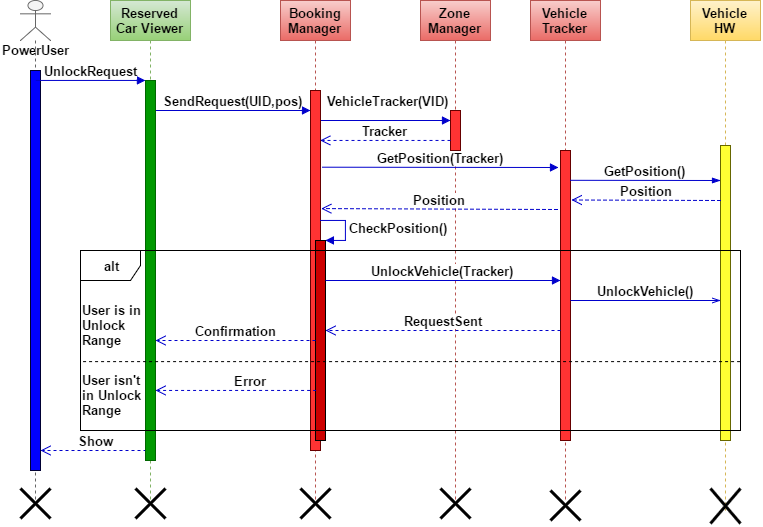

The diagram above was exported from draw.io. Its source (the exported page's mxGraphModel, read from the mxfile embedded in the PNG):
<mxGraphModel dx="333" dy="184" grid="1" gridSize="10" guides="1" tooltips="1" connect="1" arrows="1" fold="1" page="1" pageScale="1" pageWidth="826" pageHeight="1169" background="#ffffff" math="0" shadow="0">
  <root>
    <mxCell id="0" />
    <mxCell id="1" parent="0" />
    <mxCell id="2" value="Show" style="html=1;verticalAlign=bottom;endArrow=open;dashed=1;endSize=8;strokeColor=#0000CC;fillColor=#808080;fontSize=13;fontStyle=1" edge="1" parent="1">
      <mxGeometry relative="1" as="geometry">
        <mxPoint x="152" y="450" as="sourcePoint" />
        <mxPoint x="40" y="450" as="targetPoint" />
      </mxGeometry>
    </mxCell>
    <mxCell id="3" value="VehicleTracker(VID)" style="html=1;verticalAlign=bottom;endArrow=block;strokeColor=#0000CC;fillColor=#808080;fontSize=13;fontStyle=1" edge="1" parent="1" target="15">
      <mxGeometry x="0.0769" y="10" width="80" relative="1" as="geometry">
        <mxPoint x="315" y="120" as="sourcePoint" />
        <mxPoint x="445" y="120" as="targetPoint" />
        <Array as="points">
          <mxPoint x="385" y="120" />
        </Array>
        <mxPoint as="offset" />
      </mxGeometry>
    </mxCell>
    <mxCell id="4" value="SendRequest(UID,pos)" style="html=1;verticalAlign=bottom;startArrow=none;startFill=0;endArrow=block;startSize=8;strokeColor=#0000CC;fillColor=#808080;fontSize=13;fontStyle=1" edge="1" target="13" parent="1">
      <mxGeometry width="60" relative="1" as="geometry">
        <mxPoint x="155" y="110" as="sourcePoint" />
        <mxPoint x="220" y="100" as="targetPoint" />
        <Array as="points">
          <mxPoint x="180" y="110" />
          <mxPoint x="250" y="110" />
          <mxPoint x="270" y="110" />
        </Array>
        <mxPoint as="offset" />
      </mxGeometry>
    </mxCell>
    <mxCell id="5" value="" style="shape=umlLifeline;participant=umlActor;perimeter=lifelinePerimeter;whiteSpace=wrap;html=1;container=1;collapsible=0;recursiveResize=0;verticalAlign=top;spacingTop=36;labelBackgroundColor=#ffffff;outlineConnect=0;shadow=0;strokeColor=#666666;fillColor=#f5f5f5;" vertex="1" parent="1">
      <mxGeometry x="20" width="30" height="500" as="geometry" />
    </mxCell>
    <mxCell id="6" value="" style="html=1;points=[];perimeter=orthogonalPerimeter;shadow=0;strokeColor=#000033;fillColor=#0000FF;gradientColor=none;fontSize=13;fontStyle=1" vertex="1" parent="5">
      <mxGeometry x="10" y="70" width="10" height="400" as="geometry" />
    </mxCell>
    <mxCell id="7" value="PowerUser" style="text;html=1;resizable=0;points=[];autosize=1;align=left;verticalAlign=top;spacingTop=-4;fontSize=13;fontStyle=1" vertex="1" parent="1">
      <mxGeometry y="40" width="80" height="20" as="geometry" />
    </mxCell>
    <mxCell id="8" value="&lt;font style=&quot;font-size: 13px&quot;&gt;Reserved Car Viewer&lt;/font&gt;&lt;br&gt;" style="shape=umlLifeline;perimeter=lifelinePerimeter;whiteSpace=wrap;html=1;container=1;collapsible=0;recursiveResize=0;outlineConnect=0;shadow=0;strokeColor=#82b366;fillColor=#d5e8d4;gradientColor=#97d077;fontSize=12;fontStyle=1" vertex="1" parent="1">
      <mxGeometry x="110" width="80" height="500" as="geometry" />
    </mxCell>
    <mxCell id="9" value="" style="html=1;points=[];perimeter=orthogonalPerimeter;shadow=0;strokeColor=#006600;fillColor=#009900;fontSize=13;fontStyle=1" vertex="1" parent="8">
      <mxGeometry x="35" y="80" width="10" height="380" as="geometry" />
    </mxCell>
    <mxCell id="11" value="Booking Manager&lt;br&gt;" style="shape=umlLifeline;perimeter=lifelinePerimeter;whiteSpace=wrap;html=1;container=1;collapsible=0;recursiveResize=0;outlineConnect=0;shadow=0;strokeColor=#b85450;fillColor=#f8cecc;gradientColor=#ea6b66;fontSize=13;fontStyle=1" vertex="1" parent="1">
      <mxGeometry x="280" width="70" height="500" as="geometry" />
    </mxCell>
    <mxCell id="12" value="UnlockRequest" style="html=1;verticalAlign=bottom;endArrow=block;entryX=0;entryY=0;strokeColor=#0000CC;fillColor=#808080;fontSize=13;fontStyle=1" edge="1" source="5" target="9" parent="1">
      <mxGeometry relative="1" as="geometry">
        <mxPoint x="70.20000000000005" y="89.60000000000002" as="sourcePoint" />
      </mxGeometry>
    </mxCell>
    <mxCell id="13" value="" style="html=1;points=[];perimeter=orthogonalPerimeter;shadow=0;strokeColor=#660000;fillColor=#FF3333;fontSize=13;fontStyle=1" vertex="1" parent="1">
      <mxGeometry x="310" y="90" width="10" height="360" as="geometry" />
    </mxCell>
    <mxCell id="14" value="Zone Manager&lt;br&gt;" style="shape=umlLifeline;perimeter=lifelinePerimeter;whiteSpace=wrap;html=1;container=1;collapsible=0;recursiveResize=0;outlineConnect=0;shadow=0;strokeColor=#b85450;fillColor=#f8cecc;gradientColor=#ea6b66;fontSize=13;fontStyle=1" vertex="1" parent="1">
      <mxGeometry x="420" width="70" height="500" as="geometry" />
    </mxCell>
    <mxCell id="15" value="" style="html=1;points=[];perimeter=orthogonalPerimeter;shadow=0;strokeColor=#660000;fillColor=#FF3333;fontSize=13;fontStyle=1" vertex="1" parent="14">
      <mxGeometry x="30" y="110" width="10" height="40" as="geometry" />
    </mxCell>
    <mxCell id="16" value="" style="shape=umlDestroy;whiteSpace=wrap;html=1;strokeWidth=3;shadow=0;fillColor=#FF8000;fontSize=13;fontStyle=1" vertex="1" parent="14">
      <mxGeometry x="20" y="488" width="30" height="30" as="geometry" />
    </mxCell>
    <mxCell id="17" value="Vehicle Tracker&lt;br&gt;" style="shape=umlLifeline;perimeter=lifelinePerimeter;whiteSpace=wrap;html=1;container=1;collapsible=0;recursiveResize=0;outlineConnect=0;shadow=0;strokeColor=#b85450;fillColor=#f8cecc;gradientColor=#ea6b66;fontSize=13;fontStyle=1" vertex="1" parent="1">
      <mxGeometry x="530" width="70" height="500" as="geometry" />
    </mxCell>
    <mxCell id="18" value="Vehicle HW&lt;br&gt;" style="shape=umlLifeline;perimeter=lifelinePerimeter;whiteSpace=wrap;html=1;container=1;collapsible=0;recursiveResize=0;outlineConnect=0;shadow=0;strokeColor=#d6b656;fillColor=#fff2cc;gradientColor=#ffd966;fontStyle=1;fontSize=13;" vertex="1" parent="1">
      <mxGeometry x="690" width="70" height="510" as="geometry" />
    </mxCell>
    <mxCell id="19" value="" style="html=1;points=[];perimeter=orthogonalPerimeter;shadow=0;strokeColor=#666600;fillColor=#FFFF33;fontSize=13;fontStyle=1" vertex="1" parent="18">
      <mxGeometry x="30" y="145" width="10" height="295" as="geometry" />
    </mxCell>
    <mxCell id="20" value="" style="shape=umlDestroy;whiteSpace=wrap;html=1;strokeWidth=3;shadow=0;fillColor=#FF8000;fontSize=13;fontStyle=1" vertex="1" parent="18">
      <mxGeometry x="20" y="488" width="30" height="35" as="geometry" />
    </mxCell>
    <mxCell id="21" value="" style="html=1;points=[];perimeter=orthogonalPerimeter;shadow=0;strokeColor=#660000;fillColor=#FF3333;fontSize=13;fontStyle=1" vertex="1" parent="1">
      <mxGeometry x="560" y="150" width="10" height="290" as="geometry" />
    </mxCell>
    <mxCell id="22" value="" style="html=1;points=[];perimeter=orthogonalPerimeter;shadow=0;strokeColor=#000000;fillColor=#CC0000;fontSize=13;fontStyle=1" vertex="1" parent="1">
      <mxGeometry x="315" y="240" width="10" height="200" as="geometry" />
    </mxCell>
    <mxCell id="23" value="CheckPosition()" style="edgeStyle=orthogonalEdgeStyle;html=1;align=left;spacingLeft=2;endArrow=block;rounded=0;entryX=1;entryY=0;strokeColor=#0000CC;fillColor=#808080;fontSize=13;fontStyle=1" edge="1" target="22" parent="1">
      <mxGeometry relative="1" as="geometry">
        <mxPoint x="320" y="219.8888888888889" as="sourcePoint" />
        <Array as="points">
          <mxPoint x="345" y="219.8888888888889" />
        </Array>
      </mxGeometry>
    </mxCell>
    <mxCell id="24" value="alt" style="shape=umlFrame;whiteSpace=wrap;html=1;shadow=0;strokeColor=#000000;fillColor=#ffffff;fontSize=13;fontStyle=1" vertex="1" parent="1">
      <mxGeometry x="80" y="250" width="660" height="180" as="geometry" />
    </mxCell>
    <mxCell id="25" value="&lt;font style=&quot;font-size: 13px&quot;&gt;&lt;font style=&quot;font-size: 13px&quot;&gt;User is in &lt;br&gt;Unlock&lt;/font&gt;&lt;/font&gt;&lt;div&gt;&lt;font style=&quot;font-size: 13px&quot;&gt;&lt;font style=&quot;font-size: 13px&quot;&gt;Range&lt;/font&gt;&lt;br&gt;&lt;/font&gt;&lt;/div&gt;" style="text;html=1;resizable=0;points=[];autosize=1;align=left;verticalAlign=top;spacingTop=-4;fontSize=13;fontStyle=1" vertex="1" parent="1">
      <mxGeometry x="80" y="300" width="70" height="50" as="geometry" />
    </mxCell>
    <mxCell id="26" value="&lt;font style=&quot;font-size: 13px&quot;&gt;&lt;font style=&quot;font-size: 13px&quot;&gt;User isn't&amp;nbsp;&lt;/font&gt;&lt;/font&gt;&lt;div&gt;&lt;span&gt;in&amp;nbsp;&lt;/span&gt;&lt;span&gt;Unlock&lt;/span&gt;&lt;/div&gt;&lt;div&gt;&lt;span&gt;Range&lt;/span&gt;&lt;/div&gt;" style="text;html=1;resizable=0;points=[];autosize=1;align=left;verticalAlign=top;spacingTop=-4;fontSize=13;fontStyle=1" vertex="1" parent="1">
      <mxGeometry x="80" y="370" width="70" height="50" as="geometry" />
    </mxCell>
    <mxCell id="27" value="UnlockVehicle(Tracker)" style="html=1;verticalAlign=bottom;endArrow=block;strokeColor=#0000CC;fillColor=#808080;fontSize=13;fontStyle=1" edge="1" parent="1" source="22">
      <mxGeometry width="80" relative="1" as="geometry">
        <mxPoint x="330" y="280" as="sourcePoint" />
        <mxPoint x="560" y="280" as="targetPoint" />
      </mxGeometry>
    </mxCell>
    <mxCell id="28" value="UnlockVehicle()" style="html=1;verticalAlign=bottom;endArrow=openThin;strokeColor=#0000CC;fillColor=#808080;endFill=0;fontSize=13;fontStyle=1" edge="1" parent="1">
      <mxGeometry x="560" y="299.8888888888889" width="80" as="geometry">
        <mxPoint x="570" y="300" as="sourcePoint" />
        <mxPoint x="720" y="300" as="targetPoint" />
      </mxGeometry>
    </mxCell>
    <mxCell id="29" value="RequestSent&lt;br&gt;" style="html=1;verticalAlign=bottom;endArrow=open;dashed=1;endSize=8;strokeColor=#0000CC;fillColor=#808080;fontSize=13;fontStyle=1" edge="1" parent="1" target="22">
      <mxGeometry relative="1" as="geometry">
        <mxPoint x="560" y="330" as="sourcePoint" />
        <mxPoint x="300" y="330" as="targetPoint" />
        <mxPoint as="offset" />
      </mxGeometry>
    </mxCell>
    <mxCell id="30" value="Confirmation" style="html=1;verticalAlign=bottom;endArrow=open;dashed=1;endSize=8;strokeColor=#0000CC;fillColor=#808080;fontSize=13;fontStyle=1" edge="1" target="9" parent="1" source="22">
      <mxGeometry relative="1" as="geometry">
        <mxPoint x="290" y="340" as="sourcePoint" />
        <mxPoint x="164" y="340" as="targetPoint" />
      </mxGeometry>
    </mxCell>
    <mxCell id="31" value="" style="endArrow=none;dashed=1;html=1;strokeColor=#000000;fillColor=#808080;exitX=0.004;exitY=0.617;exitPerimeter=0;entryX=1;entryY=0.617;entryPerimeter=0;fontSize=13;fontStyle=1" edge="1" source="24" target="24" parent="1">
      <mxGeometry width="50" height="50" relative="1" as="geometry">
        <mxPoint x="200" y="410" as="sourcePoint" />
        <mxPoint x="404" y="361" as="targetPoint" />
      </mxGeometry>
    </mxCell>
    <mxCell id="32" value="Error" style="html=1;verticalAlign=bottom;endArrow=open;dashed=1;endSize=8;strokeColor=#0000CC;fillColor=#808080;fontSize=13;fontStyle=1;exitX=0.06;exitY=0.75;exitPerimeter=0;" edge="1" target="9" parent="1" source="22">
      <mxGeometry x="-0.183" relative="1" as="geometry">
        <mxPoint x="310" y="390" as="sourcePoint" />
        <mxPoint x="210" y="390" as="targetPoint" />
        <mxPoint as="offset" />
      </mxGeometry>
    </mxCell>
    <mxCell id="33" value="" style="shape=umlDestroy;whiteSpace=wrap;html=1;strokeWidth=3;shadow=0;fillColor=#FF8000;fontSize=13;fontStyle=1" vertex="1" parent="1">
      <mxGeometry x="20" y="488" width="30" height="30" as="geometry" />
    </mxCell>
    <mxCell id="34" value="" style="shape=umlDestroy;whiteSpace=wrap;html=1;strokeWidth=3;shadow=0;fillColor=#FF8000;fontSize=13;fontStyle=1" vertex="1" parent="1">
      <mxGeometry x="550" y="490" width="30" height="30" as="geometry" />
    </mxCell>
    <mxCell id="35" value="" style="shape=umlDestroy;whiteSpace=wrap;html=1;strokeWidth=3;shadow=0;fillColor=#FF8000;fontSize=13;fontStyle=1" vertex="1" parent="1">
      <mxGeometry x="300" y="488" width="30" height="30" as="geometry" />
    </mxCell>
    <mxCell id="36" value="Tracker" style="html=1;verticalAlign=bottom;endArrow=open;dashed=1;endSize=8;strokeColor=#0000CC;fillColor=#808080;entryX=1.067;entryY=0.139;entryPerimeter=0;fontSize=13;fontStyle=1" edge="1" parent="1" source="15">
      <mxGeometry relative="1" as="geometry">
        <mxPoint x="444" y="140" as="sourcePoint" />
        <mxPoint x="319.7209302325582" y="139.95348837209303" as="targetPoint" />
      </mxGeometry>
    </mxCell>
    <mxCell id="37" value="GetPosition(Tracker)" style="html=1;verticalAlign=bottom;endArrow=block;strokeColor=#0000CC;fillColor=#808080;exitX=1.16;exitY=0.213;exitPerimeter=0;fontSize=13;fontStyle=1" edge="1" source="13" parent="1">
      <mxGeometry width="80" relative="1" as="geometry">
        <mxPoint x="290" y="160" as="sourcePoint" />
        <mxPoint x="558" y="167" as="targetPoint" />
      </mxGeometry>
    </mxCell>
    <mxCell id="38" value="GetPosition()" style="html=1;verticalAlign=bottom;endArrow=blockThin;strokeColor=#0000CC;fillColor=#808080;exitX=1.16;exitY=0.213;exitPerimeter=0;endFill=1;fontSize=13;fontStyle=1" edge="1" parent="1">
      <mxGeometry x="569.6" y="179.79999999999995" width="80" as="geometry">
        <mxPoint x="569.6" y="179.79999999999995" as="sourcePoint" />
        <mxPoint x="720" y="180" as="targetPoint" />
      </mxGeometry>
    </mxCell>
    <mxCell id="39" value="Position" style="html=1;verticalAlign=bottom;endArrow=open;dashed=1;endSize=8;strokeColor=#0000CC;fillColor=#808080;entryX=1.1;entryY=0.171;entryPerimeter=0;fontSize=13;fontStyle=1" edge="1" target="21" parent="1">
      <mxGeometry relative="1" as="geometry">
        <mxPoint x="720" y="200" as="sourcePoint" />
        <mxPoint x="660" y="200" as="targetPoint" />
      </mxGeometry>
    </mxCell>
    <mxCell id="40" value="Position" style="html=1;verticalAlign=bottom;endArrow=open;dashed=1;endSize=8;strokeColor=#0000CC;fillColor=#808080;entryX=1.067;entryY=0.328;entryPerimeter=0;fontSize=13;fontStyle=1" edge="1" target="13" parent="1">
      <mxGeometry relative="1" as="geometry">
        <mxPoint x="557" y="209" as="sourcePoint" />
        <mxPoint x="480" y="200" as="targetPoint" />
      </mxGeometry>
    </mxCell>
    <mxCell id="10" value="" style="shape=umlDestroy;whiteSpace=wrap;html=1;strokeWidth=3;shadow=0;fillColor=#FF8000;fontSize=13;fontStyle=1" vertex="1" parent="1">
      <mxGeometry x="135" y="488" width="30" height="30" as="geometry" />
    </mxCell>
  </root>
</mxGraphModel>